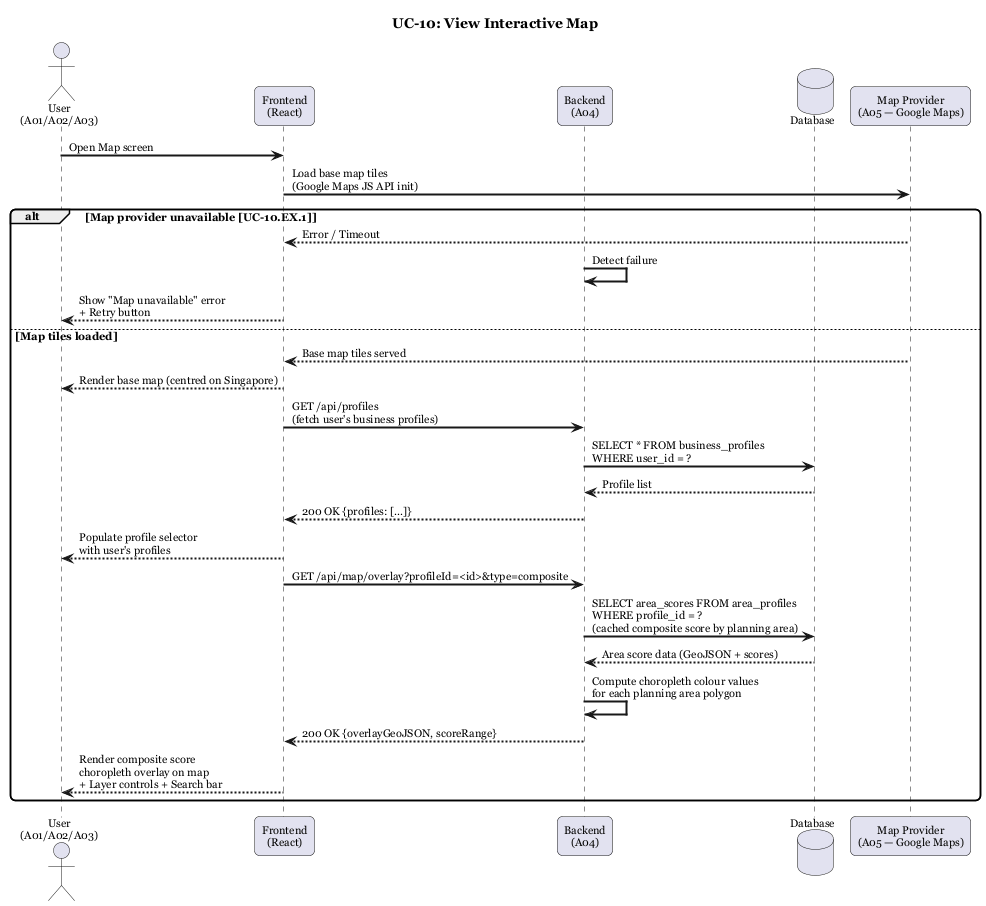

The diagram above was rendered by PlantUML. Its source (embedded in the PNG):
@startuml UC-10 View Interactive Map
title UC-10: View Interactive Map

skinparam sequenceArrowThickness 2
skinparam roundcorner 10
skinparam defaultFontName Georgia
skinparam defaultFontSize 11

actor "User\n(A01/A02/A03)" as User
participant "Frontend\n(React)" as FE
participant "Backend\n(A04)" as A04
database "Database" as DB
participant "Map Provider\n(A05 — Google Maps)" as MapProvider

User -> FE : Open Map screen

FE -> MapProvider : Load base map tiles\n(Google Maps JS API init)

alt Map provider unavailable [UC-10.EX.1]
    MapProvider --> FE : Error / Timeout
    A04 -> A04 : Detect failure
    FE --> User : Show "Map unavailable" error\n+ Retry button
else Map tiles loaded
    MapProvider --> FE : Base map tiles served
    FE --> User : Render base map (centred on Singapore)

    FE -> A04 : GET /api/profiles\n(fetch user's business profiles)
    A04 -> DB : SELECT * FROM business_profiles\nWHERE user_id = ?
    DB --> A04 : Profile list
    A04 --> FE : 200 OK {profiles: [...]}
    FE --> User : Populate profile selector\nwith user's profiles

    FE -> A04 : GET /api/map/overlay?profileId=<id>&type=composite
    A04 -> DB : SELECT area_scores FROM area_profiles\nWHERE profile_id = ?\n(cached composite score by planning area)
    DB --> A04 : Area score data (GeoJSON + scores)

    A04 -> A04 : Compute choropleth colour values\nfor each planning area polygon

    A04 --> FE : 200 OK {overlayGeoJSON, scoreRange}
    FE --> User : Render composite score\nchoropleth overlay on map\n+ Layer controls + Search bar
end

@enduml